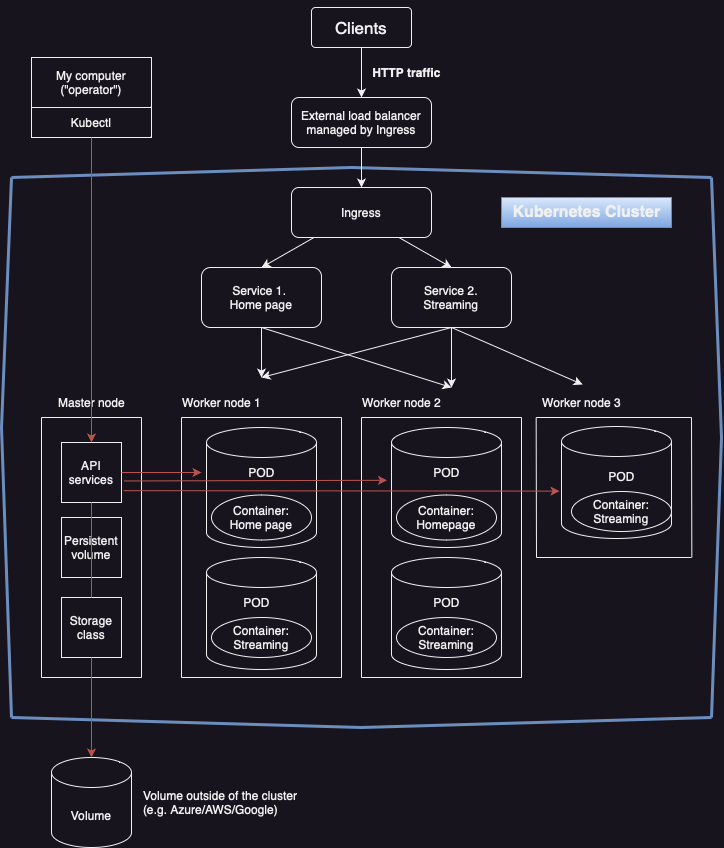

The diagram above was exported from draw.io. Its source (the exported page's mxGraphModel, read from the mxfile embedded in the PNG):
<mxGraphModel dx="872" dy="555" grid="1" gridSize="10" guides="1" tooltips="1" connect="1" arrows="1" fold="1" page="1" pageScale="1" pageWidth="827" pageHeight="1169" math="0" shadow="0">
  <root>
    <mxCell id="0" />
    <mxCell id="1" parent="0" />
    <mxCell id="ZEjh7lJmkJP0OWDX7xh0-1" value="External load balancer managed by Ingress" style="rounded=1;whiteSpace=wrap;html=1;" parent="1" vertex="1">
      <mxGeometry x="330" y="200" width="140" height="50" as="geometry" />
    </mxCell>
    <mxCell id="ZEjh7lJmkJP0OWDX7xh0-2" value="" style="endArrow=classic;html=1;rounded=0;entryX=0.5;entryY=0;entryDx=0;entryDy=0;" parent="1" target="ZEjh7lJmkJP0OWDX7xh0-1" edge="1">
      <mxGeometry width="50" height="50" relative="1" as="geometry">
        <mxPoint x="400" y="110" as="sourcePoint" />
        <mxPoint x="440" y="260" as="targetPoint" />
      </mxGeometry>
    </mxCell>
    <mxCell id="ZEjh7lJmkJP0OWDX7xh0-4" style="edgeStyle=orthogonalEdgeStyle;rounded=0;orthogonalLoop=1;jettySize=auto;html=1;exitX=0.5;exitY=1;exitDx=0;exitDy=0;" parent="1" edge="1">
      <mxGeometry relative="1" as="geometry">
        <mxPoint x="425.5" y="681" as="sourcePoint" />
        <mxPoint x="425.5" y="681" as="targetPoint" />
      </mxGeometry>
    </mxCell>
    <mxCell id="ZEjh7lJmkJP0OWDX7xh0-7" value="" style="endArrow=classic;html=1;rounded=0;entryX=0.5;entryY=0;entryDx=0;entryDy=0;" parent="1" target="ztrkCr3DdEQu6RkhGDGT-4" edge="1">
      <mxGeometry width="50" height="50" relative="1" as="geometry">
        <mxPoint x="420" y="330" as="sourcePoint" />
        <mxPoint x="401.20000000000005" y="314.96000000000004" as="targetPoint" />
      </mxGeometry>
    </mxCell>
    <mxCell id="ZEjh7lJmkJP0OWDX7xh0-8" value="&lt;br&gt;&lt;br&gt;&lt;br&gt;&lt;br&gt;&lt;br&gt;&lt;br&gt;&lt;br&gt;&lt;br&gt;" style="shape=cylinder3;whiteSpace=wrap;html=1;boundedLbl=1;backgroundOutline=1;size=15;" parent="1" vertex="1">
      <mxGeometry x="245" y="530" width="110" height="120" as="geometry" />
    </mxCell>
    <mxCell id="ZEjh7lJmkJP0OWDX7xh0-11" value="Clients" style="rounded=1;arcSize=10;whiteSpace=wrap;html=1;align=center;fontSize=17;" parent="1" vertex="1">
      <mxGeometry x="350" y="110" width="100" height="40" as="geometry" />
    </mxCell>
    <mxCell id="ZEjh7lJmkJP0OWDX7xh0-13" value="HTTP traffic" style="text;html=1;align=center;verticalAlign=middle;resizable=0;points=[];autosize=1;strokeColor=none;fillColor=none;fontStyle=1" parent="1" vertex="1">
      <mxGeometry x="400" y="160" width="90" height="30" as="geometry" />
    </mxCell>
    <mxCell id="ZEjh7lJmkJP0OWDX7xh0-15" value="Service 1.&amp;nbsp;&lt;br&gt;Home page" style="rounded=1;whiteSpace=wrap;html=1;" parent="1" vertex="1">
      <mxGeometry x="240" y="370" width="120" height="60" as="geometry" />
    </mxCell>
    <mxCell id="ZEjh7lJmkJP0OWDX7xh0-16" value="&lt;br&gt;&lt;br&gt;" style="shape=cylinder3;whiteSpace=wrap;html=1;boundedLbl=1;backgroundOutline=1;size=15;" parent="1" vertex="1">
      <mxGeometry x="245" y="660" width="110" height="112" as="geometry" />
    </mxCell>
    <mxCell id="ZEjh7lJmkJP0OWDX7xh0-18" value="Container:&lt;br&gt;Home page" style="ellipse;whiteSpace=wrap;html=1;align=center;newEdgeStyle={&quot;edgeStyle&quot;:&quot;entityRelationEdgeStyle&quot;,&quot;startArrow&quot;:&quot;none&quot;,&quot;endArrow&quot;:&quot;none&quot;,&quot;segment&quot;:10,&quot;curved&quot;:1,&quot;sourcePerimeterSpacing&quot;:0,&quot;targetPerimeterSpacing&quot;:0};treeFolding=1;treeMoving=1;" parent="1" vertex="1">
      <mxGeometry x="250" y="597.5" width="100" height="45" as="geometry" />
    </mxCell>
    <mxCell id="ZEjh7lJmkJP0OWDX7xh0-19" value="Container:&lt;br&gt;Streaming" style="ellipse;whiteSpace=wrap;html=1;align=center;newEdgeStyle={&quot;edgeStyle&quot;:&quot;entityRelationEdgeStyle&quot;,&quot;startArrow&quot;:&quot;none&quot;,&quot;endArrow&quot;:&quot;none&quot;,&quot;segment&quot;:10,&quot;curved&quot;:1,&quot;sourcePerimeterSpacing&quot;:0,&quot;targetPerimeterSpacing&quot;:0};treeFolding=1;treeMoving=1;" parent="1" vertex="1">
      <mxGeometry x="250" y="720" width="100" height="40" as="geometry" />
    </mxCell>
    <mxCell id="ztrkCr3DdEQu6RkhGDGT-3" value="" style="endArrow=classic;html=1;rounded=0;exitX=0.5;exitY=1;exitDx=0;exitDy=0;" parent="1" source="ZEjh7lJmkJP0OWDX7xh0-15" edge="1">
      <mxGeometry width="50" height="50" relative="1" as="geometry">
        <mxPoint x="410" y="260" as="sourcePoint" />
        <mxPoint x="300" y="480" as="targetPoint" />
      </mxGeometry>
    </mxCell>
    <mxCell id="ztrkCr3DdEQu6RkhGDGT-4" value="Service 2.&lt;br&gt;Streaming" style="rounded=1;whiteSpace=wrap;html=1;" parent="1" vertex="1">
      <mxGeometry x="430" y="370" width="120" height="60" as="geometry" />
    </mxCell>
    <mxCell id="ztrkCr3DdEQu6RkhGDGT-6" value="" style="endArrow=classic;html=1;rounded=0;entryX=0.5;entryY=0;entryDx=0;entryDy=0;" parent="1" target="ZEjh7lJmkJP0OWDX7xh0-15" edge="1">
      <mxGeometry width="50" height="50" relative="1" as="geometry">
        <mxPoint x="370" y="330" as="sourcePoint" />
        <mxPoint x="447" y="330" as="targetPoint" />
      </mxGeometry>
    </mxCell>
    <mxCell id="ztrkCr3DdEQu6RkhGDGT-12" value="" style="endArrow=classic;html=1;rounded=0;exitX=0.5;exitY=1;exitDx=0;exitDy=0;entryX=0.5;entryY=0;entryDx=0;entryDy=0;entryPerimeter=0;" parent="1" source="ztrkCr3DdEQu6RkhGDGT-4" edge="1">
      <mxGeometry width="50" height="50" relative="1" as="geometry">
        <mxPoint x="490" y="380" as="sourcePoint" />
        <mxPoint x="489.9999999999998" y="490" as="targetPoint" />
      </mxGeometry>
    </mxCell>
    <mxCell id="ztrkCr3DdEQu6RkhGDGT-13" value="Worker node 1" style="text;html=1;align=center;verticalAlign=middle;resizable=0;points=[];autosize=1;strokeColor=none;fillColor=none;" parent="1" vertex="1">
      <mxGeometry x="210" y="490" width="100" height="30" as="geometry" />
    </mxCell>
    <mxCell id="ztrkCr3DdEQu6RkhGDGT-14" value="Worker node 2" style="text;html=1;align=center;verticalAlign=middle;resizable=0;points=[];autosize=1;strokeColor=none;fillColor=none;" parent="1" vertex="1">
      <mxGeometry x="390" y="490" width="100" height="30" as="geometry" />
    </mxCell>
    <mxCell id="ztrkCr3DdEQu6RkhGDGT-15" style="edgeStyle=orthogonalEdgeStyle;rounded=0;orthogonalLoop=1;jettySize=auto;html=1;exitX=0.5;exitY=1;exitDx=0;exitDy=0;" parent="1" edge="1">
      <mxGeometry relative="1" as="geometry">
        <mxPoint x="610.5" y="681" as="sourcePoint" />
        <mxPoint x="610.5" y="681" as="targetPoint" />
      </mxGeometry>
    </mxCell>
    <mxCell id="ztrkCr3DdEQu6RkhGDGT-16" value="&lt;br&gt;&lt;br&gt;" style="shape=cylinder3;whiteSpace=wrap;html=1;boundedLbl=1;backgroundOutline=1;size=15;" parent="1" vertex="1">
      <mxGeometry x="430" y="530" width="110" height="120" as="geometry" />
    </mxCell>
    <mxCell id="ztrkCr3DdEQu6RkhGDGT-17" value="&lt;br&gt;&lt;br&gt;" style="shape=cylinder3;whiteSpace=wrap;html=1;boundedLbl=1;backgroundOutline=1;size=15;" parent="1" vertex="1">
      <mxGeometry x="430" y="660" width="110" height="112" as="geometry" />
    </mxCell>
    <mxCell id="ztrkCr3DdEQu6RkhGDGT-18" value="Container:&lt;br&gt;Homepage" style="ellipse;whiteSpace=wrap;html=1;align=center;newEdgeStyle={&quot;edgeStyle&quot;:&quot;entityRelationEdgeStyle&quot;,&quot;startArrow&quot;:&quot;none&quot;,&quot;endArrow&quot;:&quot;none&quot;,&quot;segment&quot;:10,&quot;curved&quot;:1,&quot;sourcePerimeterSpacing&quot;:0,&quot;targetPerimeterSpacing&quot;:0};treeFolding=1;treeMoving=1;" parent="1" vertex="1">
      <mxGeometry x="435" y="597.5" width="100" height="45" as="geometry" />
    </mxCell>
    <mxCell id="ztrkCr3DdEQu6RkhGDGT-19" value="Container:&lt;br&gt;Streaming" style="ellipse;whiteSpace=wrap;html=1;align=center;newEdgeStyle={&quot;edgeStyle&quot;:&quot;entityRelationEdgeStyle&quot;,&quot;startArrow&quot;:&quot;none&quot;,&quot;endArrow&quot;:&quot;none&quot;,&quot;segment&quot;:10,&quot;curved&quot;:1,&quot;sourcePerimeterSpacing&quot;:0,&quot;targetPerimeterSpacing&quot;:0};treeFolding=1;treeMoving=1;" parent="1" vertex="1">
      <mxGeometry x="435" y="720" width="100" height="40" as="geometry" />
    </mxCell>
    <mxCell id="ztrkCr3DdEQu6RkhGDGT-20" value="&lt;br&gt;&lt;br&gt;" style="shape=cylinder3;whiteSpace=wrap;html=1;boundedLbl=1;backgroundOutline=1;size=15;" parent="1" vertex="1">
      <mxGeometry x="600" y="529" width="110" height="112" as="geometry" />
    </mxCell>
    <mxCell id="ztrkCr3DdEQu6RkhGDGT-21" value="Container:&lt;br&gt;Streaming" style="ellipse;whiteSpace=wrap;html=1;align=center;newEdgeStyle={&quot;edgeStyle&quot;:&quot;entityRelationEdgeStyle&quot;,&quot;startArrow&quot;:&quot;none&quot;,&quot;endArrow&quot;:&quot;none&quot;,&quot;segment&quot;:10,&quot;curved&quot;:1,&quot;sourcePerimeterSpacing&quot;:0,&quot;targetPerimeterSpacing&quot;:0};treeFolding=1;treeMoving=1;" parent="1" vertex="1">
      <mxGeometry x="610" y="594" width="100" height="40" as="geometry" />
    </mxCell>
    <mxCell id="ztrkCr3DdEQu6RkhGDGT-22" value="" style="endArrow=classic;html=1;rounded=0;exitX=0.5;exitY=1;exitDx=0;exitDy=0;" parent="1" source="ztrkCr3DdEQu6RkhGDGT-4" edge="1">
      <mxGeometry width="50" height="50" relative="1" as="geometry">
        <mxPoint x="310" y="390" as="sourcePoint" />
        <mxPoint x="300" y="480" as="targetPoint" />
      </mxGeometry>
    </mxCell>
    <mxCell id="ztrkCr3DdEQu6RkhGDGT-23" value="" style="endArrow=classic;html=1;rounded=0;exitX=0.5;exitY=1;exitDx=0;exitDy=0;" parent="1" source="ZEjh7lJmkJP0OWDX7xh0-15" edge="1">
      <mxGeometry width="50" height="50" relative="1" as="geometry">
        <mxPoint x="300" y="390" as="sourcePoint" />
        <mxPoint x="490" y="490" as="targetPoint" />
      </mxGeometry>
    </mxCell>
    <mxCell id="ztrkCr3DdEQu6RkhGDGT-24" value="Worker node 3" style="text;html=1;align=center;verticalAlign=middle;resizable=0;points=[];autosize=1;strokeColor=none;fillColor=none;" parent="1" vertex="1">
      <mxGeometry x="570" y="490" width="100" height="30" as="geometry" />
    </mxCell>
    <mxCell id="ztrkCr3DdEQu6RkhGDGT-42" style="edgeStyle=orthogonalEdgeStyle;rounded=0;orthogonalLoop=1;jettySize=auto;html=1;exitX=0.75;exitY=0;exitDx=0;exitDy=0;entryX=0.75;entryY=1;entryDx=0;entryDy=0;" parent="1" source="ztrkCr3DdEQu6RkhGDGT-26" target="ztrkCr3DdEQu6RkhGDGT-41" edge="1">
      <mxGeometry relative="1" as="geometry" />
    </mxCell>
    <mxCell id="ztrkCr3DdEQu6RkhGDGT-26" value="Kubectl" style="rounded=0;whiteSpace=wrap;html=1;" parent="1" vertex="1">
      <mxGeometry x="70" y="210" width="120" height="30" as="geometry" />
    </mxCell>
    <mxCell id="ztrkCr3DdEQu6RkhGDGT-28" value="POD" style="text;html=1;align=center;verticalAlign=middle;resizable=0;points=[];autosize=1;strokeColor=none;fillColor=none;" parent="1" vertex="1">
      <mxGeometry x="275" y="560" width="50" height="30" as="geometry" />
    </mxCell>
    <mxCell id="ztrkCr3DdEQu6RkhGDGT-29" value="POD" style="text;html=1;align=center;verticalAlign=middle;resizable=0;points=[];autosize=1;strokeColor=none;fillColor=none;" parent="1" vertex="1">
      <mxGeometry x="270" y="690" width="50" height="30" as="geometry" />
    </mxCell>
    <mxCell id="ztrkCr3DdEQu6RkhGDGT-30" value="POD" style="text;html=1;align=center;verticalAlign=middle;resizable=0;points=[];autosize=1;strokeColor=none;fillColor=none;" parent="1" vertex="1">
      <mxGeometry x="460" y="560" width="50" height="30" as="geometry" />
    </mxCell>
    <mxCell id="ztrkCr3DdEQu6RkhGDGT-31" value="POD" style="text;html=1;align=center;verticalAlign=middle;resizable=0;points=[];autosize=1;strokeColor=none;fillColor=none;" parent="1" vertex="1">
      <mxGeometry x="460" y="690" width="50" height="30" as="geometry" />
    </mxCell>
    <mxCell id="ztrkCr3DdEQu6RkhGDGT-32" value="POD" style="text;html=1;align=center;verticalAlign=middle;resizable=0;points=[];autosize=1;strokeColor=none;fillColor=none;" parent="1" vertex="1">
      <mxGeometry x="635" y="564" width="50" height="30" as="geometry" />
    </mxCell>
    <mxCell id="ztrkCr3DdEQu6RkhGDGT-33" value="" style="endArrow=classic;html=1;rounded=0;entryX=0.511;entryY=-0.1;entryDx=0;entryDy=0;entryPerimeter=0;exitX=0.5;exitY=1;exitDx=0;exitDy=0;" parent="1" source="ztrkCr3DdEQu6RkhGDGT-4" target="ztrkCr3DdEQu6RkhGDGT-24" edge="1">
      <mxGeometry width="50" height="50" relative="1" as="geometry">
        <mxPoint x="490" y="380" as="sourcePoint" />
        <mxPoint x="499.9999999999998" y="500" as="targetPoint" />
      </mxGeometry>
    </mxCell>
    <mxCell id="ztrkCr3DdEQu6RkhGDGT-35" value="" style="endArrow=none;html=1;rounded=0;fillColor=#dae8fc;gradientColor=#7ea6e0;strokeColor=#6c8ebf;strokeWidth=3;" parent="1" edge="1">
      <mxGeometry width="50" height="50" relative="1" as="geometry">
        <mxPoint x="50" y="820" as="sourcePoint" />
        <mxPoint x="50" y="280" as="targetPoint" />
        <Array as="points">
          <mxPoint x="40" y="530" />
        </Array>
      </mxGeometry>
    </mxCell>
    <mxCell id="ztrkCr3DdEQu6RkhGDGT-36" value="" style="endArrow=none;html=1;rounded=0;fillColor=#dae8fc;gradientColor=#7ea6e0;strokeColor=#6c8ebf;strokeWidth=3;" parent="1" edge="1">
      <mxGeometry width="50" height="50" relative="1" as="geometry">
        <mxPoint x="750" y="280" as="sourcePoint" />
        <mxPoint x="50" y="280" as="targetPoint" />
        <Array as="points">
          <mxPoint x="390" y="270" />
        </Array>
      </mxGeometry>
    </mxCell>
    <mxCell id="ztrkCr3DdEQu6RkhGDGT-37" value="" style="endArrow=none;html=1;rounded=0;fillColor=#dae8fc;gradientColor=#7ea6e0;strokeColor=#6c8ebf;strokeWidth=3;" parent="1" edge="1">
      <mxGeometry width="50" height="50" relative="1" as="geometry">
        <mxPoint x="750" y="820" as="sourcePoint" />
        <mxPoint x="750" y="280" as="targetPoint" />
        <Array as="points">
          <mxPoint x="760" y="540" />
        </Array>
      </mxGeometry>
    </mxCell>
    <mxCell id="ztrkCr3DdEQu6RkhGDGT-38" value="" style="endArrow=none;html=1;rounded=0;fillColor=#dae8fc;gradientColor=#7ea6e0;strokeColor=#6c8ebf;strokeWidth=3;" parent="1" edge="1">
      <mxGeometry width="50" height="50" relative="1" as="geometry">
        <mxPoint x="750" y="820" as="sourcePoint" />
        <mxPoint x="50" y="820" as="targetPoint" />
        <Array as="points">
          <mxPoint x="400" y="830" />
        </Array>
      </mxGeometry>
    </mxCell>
    <mxCell id="ztrkCr3DdEQu6RkhGDGT-41" value="My computer (&quot;operator&quot;)" style="rounded=0;whiteSpace=wrap;html=1;" parent="1" vertex="1">
      <mxGeometry x="70" y="160" width="120" height="50" as="geometry" />
    </mxCell>
    <mxCell id="ztrkCr3DdEQu6RkhGDGT-39" value="&lt;b&gt;&lt;font style=&quot;font-size: 16px;&quot;&gt;Kubernetes Cluster&lt;/font&gt;&lt;/b&gt;" style="text;html=1;align=center;verticalAlign=middle;resizable=0;points=[];autosize=1;strokeColor=#6c8ebf;fillColor=#dae8fc;gradientColor=#7ea6e0;" parent="1" vertex="1">
      <mxGeometry x="540" y="300" width="170" height="30" as="geometry" />
    </mxCell>
    <mxCell id="ztrkCr3DdEQu6RkhGDGT-43" value="" style="endArrow=none;html=1;rounded=0;" parent="1" edge="1">
      <mxGeometry width="50" height="50" relative="1" as="geometry">
        <mxPoint x="220" y="780" as="sourcePoint" />
        <mxPoint x="220" y="520" as="targetPoint" />
        <Array as="points">
          <mxPoint x="220" y="780" />
        </Array>
      </mxGeometry>
    </mxCell>
    <mxCell id="ztrkCr3DdEQu6RkhGDGT-44" value="" style="endArrow=none;html=1;rounded=0;" parent="1" edge="1">
      <mxGeometry width="50" height="50" relative="1" as="geometry">
        <mxPoint x="380" y="780" as="sourcePoint" />
        <mxPoint x="380" y="520" as="targetPoint" />
        <Array as="points">
          <mxPoint x="380" y="780" />
        </Array>
      </mxGeometry>
    </mxCell>
    <mxCell id="ztrkCr3DdEQu6RkhGDGT-46" value="" style="endArrow=none;html=1;rounded=0;" parent="1" edge="1">
      <mxGeometry width="50" height="50" relative="1" as="geometry">
        <mxPoint x="220" y="520" as="sourcePoint" />
        <mxPoint x="380" y="520" as="targetPoint" />
      </mxGeometry>
    </mxCell>
    <mxCell id="ztrkCr3DdEQu6RkhGDGT-47" value="" style="endArrow=none;html=1;rounded=0;" parent="1" edge="1">
      <mxGeometry width="50" height="50" relative="1" as="geometry">
        <mxPoint x="220" y="780" as="sourcePoint" />
        <mxPoint x="380" y="780" as="targetPoint" />
      </mxGeometry>
    </mxCell>
    <mxCell id="ztrkCr3DdEQu6RkhGDGT-48" value="" style="endArrow=none;html=1;rounded=0;" parent="1" edge="1">
      <mxGeometry width="50" height="50" relative="1" as="geometry">
        <mxPoint x="400" y="780" as="sourcePoint" />
        <mxPoint x="400" y="520" as="targetPoint" />
        <Array as="points">
          <mxPoint x="400" y="780" />
        </Array>
      </mxGeometry>
    </mxCell>
    <mxCell id="ztrkCr3DdEQu6RkhGDGT-49" value="" style="endArrow=none;html=1;rounded=0;" parent="1" edge="1">
      <mxGeometry width="50" height="50" relative="1" as="geometry">
        <mxPoint x="560" y="780" as="sourcePoint" />
        <mxPoint x="560" y="520" as="targetPoint" />
        <Array as="points">
          <mxPoint x="560" y="780" />
        </Array>
      </mxGeometry>
    </mxCell>
    <mxCell id="ztrkCr3DdEQu6RkhGDGT-50" value="" style="endArrow=none;html=1;rounded=0;" parent="1" edge="1">
      <mxGeometry width="50" height="50" relative="1" as="geometry">
        <mxPoint x="400" y="520" as="sourcePoint" />
        <mxPoint x="560" y="520" as="targetPoint" />
      </mxGeometry>
    </mxCell>
    <mxCell id="ztrkCr3DdEQu6RkhGDGT-51" value="" style="endArrow=none;html=1;rounded=0;" parent="1" edge="1">
      <mxGeometry width="50" height="50" relative="1" as="geometry">
        <mxPoint x="400" y="780" as="sourcePoint" />
        <mxPoint x="560" y="780" as="targetPoint" />
      </mxGeometry>
    </mxCell>
    <mxCell id="ztrkCr3DdEQu6RkhGDGT-52" value="" style="endArrow=none;html=1;rounded=0;" parent="1" edge="1">
      <mxGeometry width="50" height="50" relative="1" as="geometry">
        <mxPoint x="575" y="660" as="sourcePoint" />
        <mxPoint x="574.6600000000001" y="520" as="targetPoint" />
        <Array as="points" />
      </mxGeometry>
    </mxCell>
    <mxCell id="ztrkCr3DdEQu6RkhGDGT-54" value="" style="endArrow=none;html=1;rounded=0;" parent="1" edge="1">
      <mxGeometry width="50" height="50" relative="1" as="geometry">
        <mxPoint x="574.6600000000001" y="520" as="sourcePoint" />
        <mxPoint x="730" y="520" as="targetPoint" />
      </mxGeometry>
    </mxCell>
    <mxCell id="ztrkCr3DdEQu6RkhGDGT-55" value="" style="endArrow=none;html=1;rounded=0;" parent="1" edge="1">
      <mxGeometry width="50" height="50" relative="1" as="geometry">
        <mxPoint x="575.0000000000001" y="660" as="sourcePoint" />
        <mxPoint x="730" y="660" as="targetPoint" />
        <Array as="points">
          <mxPoint x="650.34" y="660" />
        </Array>
      </mxGeometry>
    </mxCell>
    <mxCell id="ztrkCr3DdEQu6RkhGDGT-56" value="" style="endArrow=none;html=1;rounded=0;" parent="1" edge="1">
      <mxGeometry width="50" height="50" relative="1" as="geometry">
        <mxPoint x="730.34" y="660" as="sourcePoint" />
        <mxPoint x="730.0000000000001" y="520" as="targetPoint" />
        <Array as="points" />
      </mxGeometry>
    </mxCell>
    <mxCell id="ztrkCr3DdEQu6RkhGDGT-57" value="Volume" style="shape=cylinder3;whiteSpace=wrap;html=1;boundedLbl=1;backgroundOutline=1;size=15;" parent="1" vertex="1">
      <mxGeometry x="90" y="860" width="80" height="90" as="geometry" />
    </mxCell>
    <mxCell id="ztrkCr3DdEQu6RkhGDGT-62" value="" style="endArrow=none;html=1;rounded=0;" parent="1" edge="1">
      <mxGeometry width="50" height="50" relative="1" as="geometry">
        <mxPoint x="80" y="780" as="sourcePoint" />
        <mxPoint x="80" y="520" as="targetPoint" />
        <Array as="points">
          <mxPoint x="80" y="780" />
        </Array>
      </mxGeometry>
    </mxCell>
    <mxCell id="ztrkCr3DdEQu6RkhGDGT-64" value="" style="endArrow=none;html=1;rounded=0;" parent="1" edge="1">
      <mxGeometry width="50" height="50" relative="1" as="geometry">
        <mxPoint x="80" y="520" as="sourcePoint" />
        <mxPoint x="180" y="520" as="targetPoint" />
      </mxGeometry>
    </mxCell>
    <mxCell id="ztrkCr3DdEQu6RkhGDGT-65" value="" style="endArrow=none;html=1;rounded=0;" parent="1" edge="1">
      <mxGeometry width="50" height="50" relative="1" as="geometry">
        <mxPoint x="80" y="780" as="sourcePoint" />
        <mxPoint x="180" y="780" as="targetPoint" />
      </mxGeometry>
    </mxCell>
    <mxCell id="ztrkCr3DdEQu6RkhGDGT-66" value="" style="endArrow=none;html=1;rounded=0;" parent="1" edge="1">
      <mxGeometry width="50" height="50" relative="1" as="geometry">
        <mxPoint x="180" y="780" as="sourcePoint" />
        <mxPoint x="180" y="520" as="targetPoint" />
        <Array as="points">
          <mxPoint x="180" y="780" />
        </Array>
      </mxGeometry>
    </mxCell>
    <mxCell id="ztrkCr3DdEQu6RkhGDGT-67" value="Master node" style="text;html=1;align=center;verticalAlign=middle;resizable=0;points=[];autosize=1;strokeColor=none;fillColor=none;" parent="1" vertex="1">
      <mxGeometry x="85" y="490" width="90" height="30" as="geometry" />
    </mxCell>
    <mxCell id="ztrkCr3DdEQu6RkhGDGT-68" value="API services" style="rounded=0;whiteSpace=wrap;html=1;" parent="1" vertex="1">
      <mxGeometry x="100" y="545" width="60" height="60" as="geometry" />
    </mxCell>
    <mxCell id="ztrkCr3DdEQu6RkhGDGT-69" value="" style="endArrow=classic;html=1;rounded=0;exitX=1;exitY=0.5;exitDx=0;exitDy=0;fillColor=#f8cecc;gradientColor=#ea6b66;strokeColor=#b85450;" parent="1" source="ztrkCr3DdEQu6RkhGDGT-68" edge="1">
      <mxGeometry width="50" height="50" relative="1" as="geometry">
        <mxPoint x="290" y="620" as="sourcePoint" />
        <mxPoint x="240" y="575" as="targetPoint" />
      </mxGeometry>
    </mxCell>
    <mxCell id="ztrkCr3DdEQu6RkhGDGT-70" value="" style="endArrow=classic;html=1;rounded=0;exitX=1.042;exitY=0.641;exitDx=0;exitDy=0;entryX=-0.041;entryY=0.44;entryDx=0;entryDy=0;entryPerimeter=0;fillColor=#f8cecc;gradientColor=#ea6b66;strokeColor=#b85450;exitPerimeter=0;" parent="1" source="ztrkCr3DdEQu6RkhGDGT-68" target="ztrkCr3DdEQu6RkhGDGT-16" edge="1">
      <mxGeometry width="50" height="50" relative="1" as="geometry">
        <mxPoint x="170" y="584" as="sourcePoint" />
        <mxPoint x="400" y="584" as="targetPoint" />
      </mxGeometry>
    </mxCell>
    <mxCell id="ztrkCr3DdEQu6RkhGDGT-72" value="" style="endArrow=classic;html=1;rounded=0;exitX=0.5;exitY=1;exitDx=0;exitDy=0;fillColor=#f8cecc;gradientColor=#ea6b66;strokeColor=#b85450;entryX=0.5;entryY=0;entryDx=0;entryDy=0;" parent="1" source="ztrkCr3DdEQu6RkhGDGT-26" target="ztrkCr3DdEQu6RkhGDGT-68" edge="1">
      <mxGeometry width="50" height="50" relative="1" as="geometry">
        <mxPoint x="180" y="585" as="sourcePoint" />
        <mxPoint x="250" y="585" as="targetPoint" />
      </mxGeometry>
    </mxCell>
    <mxCell id="ztrkCr3DdEQu6RkhGDGT-71" value="" style="endArrow=classic;html=1;rounded=0;exitX=1.037;exitY=0.803;exitDx=0;exitDy=0;entryX=-0.018;entryY=0.577;entryDx=0;entryDy=0;entryPerimeter=0;fillColor=#f8cecc;gradientColor=#ea6b66;strokeColor=#b85450;exitPerimeter=0;" parent="1" source="ztrkCr3DdEQu6RkhGDGT-68" target="ztrkCr3DdEQu6RkhGDGT-20" edge="1">
      <mxGeometry width="50" height="50" relative="1" as="geometry">
        <mxPoint x="170" y="593.17" as="sourcePoint" />
        <mxPoint x="570" y="593" as="targetPoint" />
      </mxGeometry>
    </mxCell>
    <mxCell id="ztrkCr3DdEQu6RkhGDGT-73" value="Persistent volume" style="rounded=0;whiteSpace=wrap;html=1;" parent="1" vertex="1">
      <mxGeometry x="100" y="620" width="60" height="60" as="geometry" />
    </mxCell>
    <mxCell id="ztrkCr3DdEQu6RkhGDGT-76" value="Volume outside of the cluster&lt;br&gt;(e.g. Azure/AWS/Google)" style="text;html=1;align=left;verticalAlign=middle;resizable=0;points=[];autosize=1;strokeColor=none;fillColor=none;" parent="1" vertex="1">
      <mxGeometry x="180" y="885" width="180" height="40" as="geometry" />
    </mxCell>
    <mxCell id="ztrkCr3DdEQu6RkhGDGT-77" value="Storage class" style="rounded=0;whiteSpace=wrap;html=1;" parent="1" vertex="1">
      <mxGeometry x="100" y="700" width="60" height="60" as="geometry" />
    </mxCell>
    <mxCell id="ztrkCr3DdEQu6RkhGDGT-83" value="" style="endArrow=classic;html=1;rounded=0;entryX=0.5;entryY=0;entryDx=0;entryDy=0;entryPerimeter=0;fillColor=#f8cecc;strokeColor=#b85450;gradientColor=#ea6b66;exitX=0.5;exitY=1;exitDx=0;exitDy=0;" parent="1" target="ztrkCr3DdEQu6RkhGDGT-57" edge="1" source="ztrkCr3DdEQu6RkhGDGT-77">
      <mxGeometry width="50" height="50" relative="1" as="geometry">
        <mxPoint x="130" y="780" as="sourcePoint" />
        <mxPoint x="330" y="620" as="targetPoint" />
      </mxGeometry>
    </mxCell>
    <mxCell id="ztrkCr3DdEQu6RkhGDGT-95" value="Ingress" style="rounded=1;whiteSpace=wrap;html=1;" parent="1" vertex="1">
      <mxGeometry x="330" y="290" width="140" height="50" as="geometry" />
    </mxCell>
    <mxCell id="ztrkCr3DdEQu6RkhGDGT-96" value="" style="endArrow=classic;html=1;rounded=0;exitX=0.5;exitY=1;exitDx=0;exitDy=0;entryX=0.5;entryY=0;entryDx=0;entryDy=0;" parent="1" source="ZEjh7lJmkJP0OWDX7xh0-1" target="ztrkCr3DdEQu6RkhGDGT-95" edge="1">
      <mxGeometry width="50" height="50" relative="1" as="geometry">
        <mxPoint x="280" y="530" as="sourcePoint" />
        <mxPoint x="330" y="480" as="targetPoint" />
      </mxGeometry>
    </mxCell>
    <mxCell id="gnmn5HGX_x-euRbzNhST-1" value="" style="endArrow=none;html=1;rounded=0;exitX=0.5;exitY=0;exitDx=0;exitDy=0;fillColor=#f8cecc;gradientColor=#ea6b66;strokeColor=#b85450;" edge="1" parent="1" source="ztrkCr3DdEQu6RkhGDGT-77">
      <mxGeometry width="50" height="50" relative="1" as="geometry">
        <mxPoint x="330" y="690" as="sourcePoint" />
        <mxPoint x="130" y="605" as="targetPoint" />
      </mxGeometry>
    </mxCell>
  </root>
</mxGraphModel>